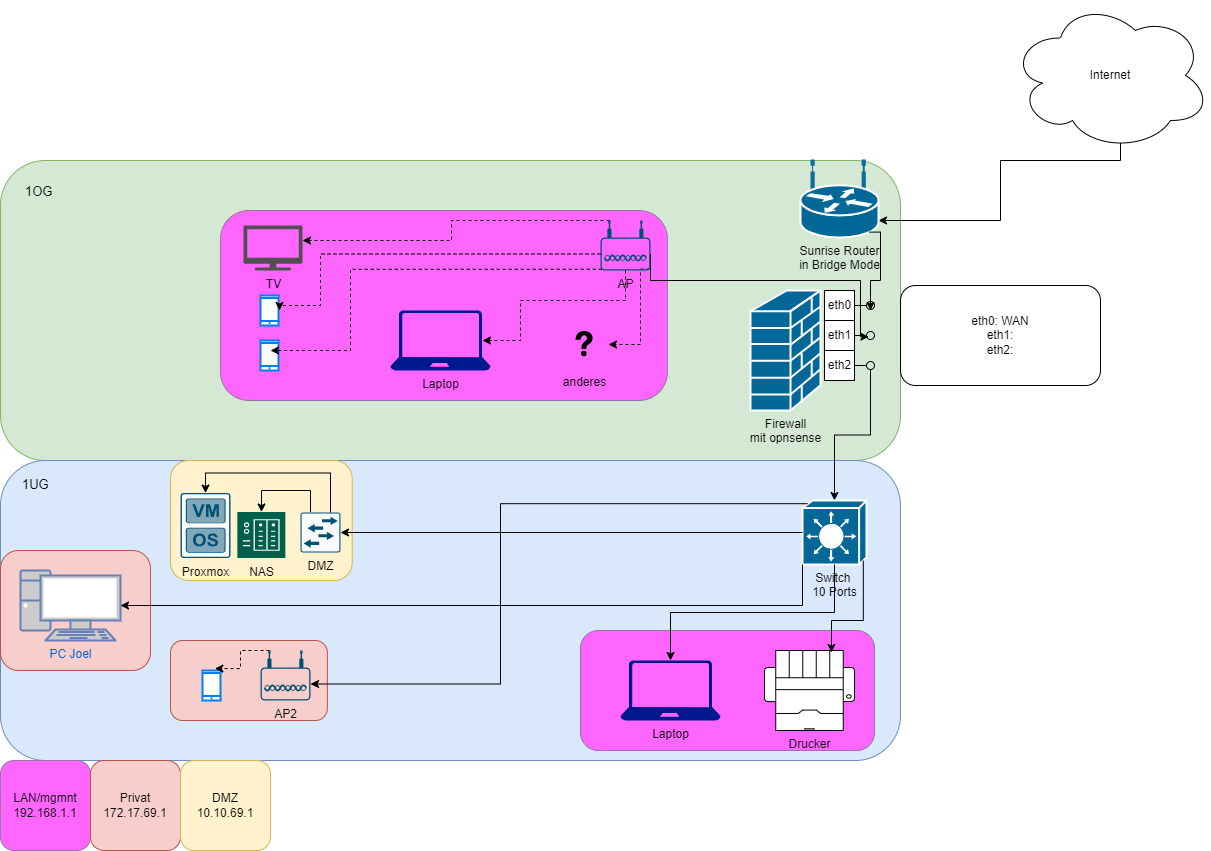

The diagram above was exported from draw.io. Its source (the exported page's mxGraphModel, read from the mxfile embedded in the PNG):
<mxGraphModel dx="1434" dy="836" grid="1" gridSize="10" guides="1" tooltips="1" connect="1" arrows="1" fold="1" page="1" pageScale="1" pageWidth="1654" pageHeight="1169" math="0" shadow="0">
  <root>
    <mxCell id="0" />
    <mxCell id="1" parent="0" />
    <mxCell id="SW6zNc3RaY8Lv-GDIHmE-2" value="" style="rounded=1;whiteSpace=wrap;html=1;fillColor=#d5e8d4;strokeColor=#82b366;" parent="1" vertex="1">
      <mxGeometry x="190" y="160" width="900" height="300" as="geometry" />
    </mxCell>
    <mxCell id="SW6zNc3RaY8Lv-GDIHmE-3" value="" style="rounded=1;whiteSpace=wrap;html=1;fillColor=#dae8fc;strokeColor=#6c8ebf;" parent="1" vertex="1">
      <mxGeometry x="190" y="460" width="900" height="300" as="geometry" />
    </mxCell>
    <mxCell id="SW6zNc3RaY8Lv-GDIHmE-9" style="edgeStyle=orthogonalEdgeStyle;rounded=0;orthogonalLoop=1;jettySize=auto;html=1;exitX=0.55;exitY=0.95;exitDx=0;exitDy=0;exitPerimeter=0;" parent="1" source="SW6zNc3RaY8Lv-GDIHmE-4" target="SW6zNc3RaY8Lv-GDIHmE-7" edge="1">
      <mxGeometry relative="1" as="geometry">
        <Array as="points">
          <mxPoint x="1310" y="160" />
          <mxPoint x="1190" y="160" />
          <mxPoint x="1190" y="220" />
        </Array>
      </mxGeometry>
    </mxCell>
    <mxCell id="SW6zNc3RaY8Lv-GDIHmE-4" value="Internet" style="ellipse;shape=cloud;whiteSpace=wrap;html=1;" parent="1" vertex="1">
      <mxGeometry x="1200" width="200" height="150" as="geometry" />
    </mxCell>
    <mxCell id="SW6zNc3RaY8Lv-GDIHmE-6" value="Firewall&lt;div&gt;mit opnsense&lt;/div&gt;" style="shape=mxgraph.cisco.security.firewall;sketch=0;html=1;pointerEvents=1;dashed=0;fillColor=#036897;strokeColor=#ffffff;strokeWidth=2;verticalLabelPosition=bottom;verticalAlign=top;align=center;outlineConnect=0;" parent="1" vertex="1">
      <mxGeometry x="940" y="290" width="70" height="120" as="geometry" />
    </mxCell>
    <mxCell id="SW6zNc3RaY8Lv-GDIHmE-7" value="Sunrise Router&lt;div&gt;in Bridge Mode&lt;/div&gt;" style="shape=mxgraph.cisco.routers.wireless_router;sketch=0;html=1;pointerEvents=1;dashed=0;fillColor=#036897;strokeColor=#ffffff;strokeWidth=2;verticalLabelPosition=bottom;verticalAlign=top;align=center;outlineConnect=0;" parent="1" vertex="1">
      <mxGeometry x="990" y="160" width="78" height="77" as="geometry" />
    </mxCell>
    <mxCell id="SW6zNc3RaY8Lv-GDIHmE-10" value="eth0" style="html=1;rounded=0;" parent="1" vertex="1">
      <mxGeometry x="1014" y="290" width="30" height="30" as="geometry" />
    </mxCell>
    <mxCell id="SW6zNc3RaY8Lv-GDIHmE-11" value="" style="endArrow=none;html=1;rounded=0;align=center;verticalAlign=top;endFill=0;labelBackgroundColor=none;endSize=2;" parent="1" source="SW6zNc3RaY8Lv-GDIHmE-10" target="SW6zNc3RaY8Lv-GDIHmE-12" edge="1">
      <mxGeometry relative="1" as="geometry" />
    </mxCell>
    <mxCell id="SW6zNc3RaY8Lv-GDIHmE-12" value="" style="ellipse;html=1;fontSize=11;align=center;fillColor=none;points=[];aspect=fixed;resizable=0;verticalAlign=bottom;labelPosition=center;verticalLabelPosition=top;flipH=1;" parent="1" vertex="1">
      <mxGeometry x="1056" y="301" width="8" height="8" as="geometry" />
    </mxCell>
    <mxCell id="SW6zNc3RaY8Lv-GDIHmE-14" value="eth1" style="html=1;rounded=0;" parent="1" vertex="1">
      <mxGeometry x="1014" y="320" width="30" height="30" as="geometry" />
    </mxCell>
    <mxCell id="SW6zNc3RaY8Lv-GDIHmE-15" value="" style="endArrow=none;html=1;rounded=0;align=center;verticalAlign=top;endFill=0;labelBackgroundColor=none;endSize=2;" parent="1" source="SW6zNc3RaY8Lv-GDIHmE-14" target="SW6zNc3RaY8Lv-GDIHmE-16" edge="1">
      <mxGeometry relative="1" as="geometry" />
    </mxCell>
    <mxCell id="SW6zNc3RaY8Lv-GDIHmE-16" value="" style="ellipse;html=1;fontSize=11;align=center;fillColor=none;points=[];aspect=fixed;resizable=0;verticalAlign=bottom;labelPosition=center;verticalLabelPosition=top;flipH=1;" parent="1" vertex="1">
      <mxGeometry x="1056" y="331" width="8" height="8" as="geometry" />
    </mxCell>
    <mxCell id="SW6zNc3RaY8Lv-GDIHmE-17" value="eth2" style="html=1;rounded=0;" parent="1" vertex="1">
      <mxGeometry x="1014" y="350" width="30" height="30" as="geometry" />
    </mxCell>
    <mxCell id="SW6zNc3RaY8Lv-GDIHmE-18" value="" style="endArrow=none;html=1;rounded=0;align=center;verticalAlign=top;endFill=0;labelBackgroundColor=none;endSize=2;" parent="1" source="SW6zNc3RaY8Lv-GDIHmE-17" target="SW6zNc3RaY8Lv-GDIHmE-19" edge="1">
      <mxGeometry relative="1" as="geometry" />
    </mxCell>
    <mxCell id="SW6zNc3RaY8Lv-GDIHmE-27" style="edgeStyle=orthogonalEdgeStyle;rounded=0;orthogonalLoop=1;jettySize=auto;html=1;" parent="1" source="SW6zNc3RaY8Lv-GDIHmE-19" target="SW6zNc3RaY8Lv-GDIHmE-22" edge="1">
      <mxGeometry relative="1" as="geometry" />
    </mxCell>
    <mxCell id="SW6zNc3RaY8Lv-GDIHmE-19" value="" style="ellipse;html=1;fontSize=11;align=center;fillColor=none;points=[];aspect=fixed;resizable=0;verticalAlign=bottom;labelPosition=center;verticalLabelPosition=top;flipH=1;" parent="1" vertex="1">
      <mxGeometry x="1056" y="361" width="8" height="8" as="geometry" />
    </mxCell>
    <mxCell id="SW6zNc3RaY8Lv-GDIHmE-20" style="edgeStyle=orthogonalEdgeStyle;rounded=0;orthogonalLoop=1;jettySize=auto;html=1;exitX=0.88;exitY=0.93;exitDx=0;exitDy=0;exitPerimeter=0;entryX=0.5;entryY=1.125;entryDx=0;entryDy=0;entryPerimeter=0;" parent="1" source="SW6zNc3RaY8Lv-GDIHmE-7" target="SW6zNc3RaY8Lv-GDIHmE-12" edge="1">
      <mxGeometry relative="1" as="geometry">
        <Array as="points">
          <mxPoint x="1070" y="232" />
          <mxPoint x="1070" y="280" />
          <mxPoint x="1060" y="280" />
        </Array>
      </mxGeometry>
    </mxCell>
    <mxCell id="SW6zNc3RaY8Lv-GDIHmE-22" value="Switch&amp;nbsp;&lt;div&gt;10 Ports&lt;/div&gt;" style="shape=mxgraph.cisco.switches.layer_3_switch;sketch=0;html=1;pointerEvents=1;dashed=0;fillColor=#036897;strokeColor=#ffffff;strokeWidth=2;verticalLabelPosition=bottom;verticalAlign=top;align=center;outlineConnect=0;" parent="1" vertex="1">
      <mxGeometry x="992" y="500" width="64" height="64" as="geometry" />
    </mxCell>
    <mxCell id="SW6zNc3RaY8Lv-GDIHmE-28" value="" style="rounded=1;whiteSpace=wrap;html=1;fillColor=#FF66FF;strokeColor=#9673a6;" parent="1" vertex="1">
      <mxGeometry x="410" y="210" width="446.88" height="190" as="geometry" />
    </mxCell>
    <mxCell id="SW6zNc3RaY8Lv-GDIHmE-64" style="edgeStyle=orthogonalEdgeStyle;rounded=0;orthogonalLoop=1;jettySize=auto;html=1;exitX=0.18;exitY=0;exitDx=0;exitDy=0;exitPerimeter=0;dashed=1;" parent="1" source="SW6zNc3RaY8Lv-GDIHmE-25" target="SW6zNc3RaY8Lv-GDIHmE-59" edge="1">
      <mxGeometry relative="1" as="geometry">
        <Array as="points">
          <mxPoint x="641" y="220" />
          <mxPoint x="641" y="240" />
        </Array>
      </mxGeometry>
    </mxCell>
    <mxCell id="SW6zNc3RaY8Lv-GDIHmE-71" style="edgeStyle=orthogonalEdgeStyle;rounded=0;orthogonalLoop=1;jettySize=auto;html=1;exitX=0.975;exitY=0.975;exitDx=0;exitDy=0;exitPerimeter=0;entryX=1;entryY=0.5;entryDx=0;entryDy=0;dashed=1;" parent="1" source="SW6zNc3RaY8Lv-GDIHmE-25" target="SW6zNc3RaY8Lv-GDIHmE-68" edge="1">
      <mxGeometry relative="1" as="geometry">
        <Array as="points">
          <mxPoint x="830" y="269" />
          <mxPoint x="830" y="344" />
        </Array>
      </mxGeometry>
    </mxCell>
    <mxCell id="SW6zNc3RaY8Lv-GDIHmE-25" value="AP" style="points=[[0.03,0.36,0],[0.18,0,0],[0.5,0.34,0],[0.82,0,0],[0.97,0.36,0],[1,0.67,0],[0.975,0.975,0],[0.5,1,0],[0.025,0.975,0],[0,0.67,0]];verticalLabelPosition=bottom;sketch=0;html=1;verticalAlign=top;aspect=fixed;align=center;pointerEvents=1;shape=mxgraph.cisco19.wireless_access_point;fillColor=#005073;strokeColor=none;" parent="1" vertex="1">
      <mxGeometry x="790" y="220" width="50" height="50" as="geometry" />
    </mxCell>
    <mxCell id="SW6zNc3RaY8Lv-GDIHmE-33" value="" style="rounded=1;whiteSpace=wrap;html=1;fillColor=#fff2cc;strokeColor=#d6b656;" parent="1" vertex="1">
      <mxGeometry x="360" y="460" width="181.72" height="120" as="geometry" />
    </mxCell>
    <mxCell id="SW6zNc3RaY8Lv-GDIHmE-44" style="edgeStyle=orthogonalEdgeStyle;rounded=0;orthogonalLoop=1;jettySize=auto;html=1;exitX=0.25;exitY=0;exitDx=0;exitDy=0;exitPerimeter=0;" parent="1" source="SW6zNc3RaY8Lv-GDIHmE-30" target="SW6zNc3RaY8Lv-GDIHmE-42" edge="1">
      <mxGeometry relative="1" as="geometry">
        <Array as="points">
          <mxPoint x="500" y="490" />
          <mxPoint x="451" y="490" />
        </Array>
      </mxGeometry>
    </mxCell>
    <mxCell id="SW6zNc3RaY8Lv-GDIHmE-30" value="DMZ" style="sketch=0;points=[[0.015,0.015,0],[0.985,0.015,0],[0.985,0.985,0],[0.015,0.985,0],[0.25,0,0],[0.5,0,0],[0.75,0,0],[1,0.25,0],[1,0.5,0],[1,0.75,0],[0.75,1,0],[0.5,1,0],[0.25,1,0],[0,0.75,0],[0,0.5,0],[0,0.25,0]];verticalLabelPosition=bottom;html=1;verticalAlign=top;aspect=fixed;align=center;pointerEvents=1;shape=mxgraph.cisco19.rect;prIcon=l2_switch;fillColor=#FAFAFA;strokeColor=#005073;" parent="1" vertex="1">
      <mxGeometry x="490" y="512" width="40" height="40" as="geometry" />
    </mxCell>
    <mxCell id="SW6zNc3RaY8Lv-GDIHmE-35" value="" style="rounded=1;whiteSpace=wrap;html=1;fillColor=#FF66FF;strokeColor=#9673a6;" parent="1" vertex="1">
      <mxGeometry x="770" y="630" width="294" height="120" as="geometry" />
    </mxCell>
    <mxCell id="SW6zNc3RaY8Lv-GDIHmE-34" value="Drucker" style="verticalLabelPosition=bottom;html=1;verticalAlign=top;align=center;shape=mxgraph.floorplan.printer;" parent="1" vertex="1">
      <mxGeometry x="954" y="650" width="90" height="80" as="geometry" />
    </mxCell>
    <mxCell id="SW6zNc3RaY8Lv-GDIHmE-26" style="edgeStyle=orthogonalEdgeStyle;rounded=0;orthogonalLoop=1;jettySize=auto;html=1;exitX=1;exitY=0.67;exitDx=0;exitDy=0;exitPerimeter=0;entryX=0.703;entryY=0.647;entryDx=0;entryDy=0;entryPerimeter=0;" parent="1" source="SW6zNc3RaY8Lv-GDIHmE-25" target="SW6zNc3RaY8Lv-GDIHmE-16" edge="1">
      <mxGeometry relative="1" as="geometry">
        <Array as="points">
          <mxPoint x="840" y="280" />
          <mxPoint x="1050" y="280" />
          <mxPoint x="1050" y="336" />
        </Array>
      </mxGeometry>
    </mxCell>
    <mxCell id="SW6zNc3RaY8Lv-GDIHmE-38" value="" style="rounded=1;whiteSpace=wrap;html=1;fillColor=#f8cecc;strokeColor=#b85450;" parent="1" vertex="1">
      <mxGeometry x="190" y="550" width="150" height="120" as="geometry" />
    </mxCell>
    <mxCell id="SW6zNc3RaY8Lv-GDIHmE-37" value="PC Joel" style="fontColor=#0066CC;verticalAlign=top;verticalLabelPosition=bottom;labelPosition=center;align=center;html=1;outlineConnect=0;fillColor=#CCCCCC;strokeColor=#6881B3;gradientColor=none;gradientDirection=north;strokeWidth=2;shape=mxgraph.networks.pc;" parent="1" vertex="1">
      <mxGeometry x="210" y="570" width="100" height="70" as="geometry" />
    </mxCell>
    <mxCell id="SW6zNc3RaY8Lv-GDIHmE-39" style="edgeStyle=orthogonalEdgeStyle;rounded=0;orthogonalLoop=1;jettySize=auto;html=1;exitX=0;exitY=1;exitDx=0;exitDy=0;exitPerimeter=0;entryX=1;entryY=0.5;entryDx=0;entryDy=0;entryPerimeter=0;" parent="1" source="SW6zNc3RaY8Lv-GDIHmE-22" target="SW6zNc3RaY8Lv-GDIHmE-37" edge="1">
      <mxGeometry relative="1" as="geometry" />
    </mxCell>
    <mxCell id="SW6zNc3RaY8Lv-GDIHmE-41" value="Proxmox" style="sketch=0;points=[[0.015,0.015,0],[0.985,0.015,0],[0.985,0.985,0],[0.015,0.985,0],[0.25,0,0],[0.5,0,0],[0.75,0,0],[1,0.25,0],[1,0.5,0],[1,0.75,0],[0.75,1,0],[0.5,1,0],[0.25,1,0],[0,0.75,0],[0,0.5,0],[0,0.25,0]];verticalLabelPosition=bottom;html=1;verticalAlign=top;aspect=fixed;align=center;pointerEvents=1;shape=mxgraph.cisco19.rect;prIcon=hypervisor;fillColor=#FAFAFA;strokeColor=#005073;" parent="1" vertex="1">
      <mxGeometry x="370" y="492.5" width="50" height="65" as="geometry" />
    </mxCell>
    <mxCell id="SW6zNc3RaY8Lv-GDIHmE-42" value="NAS" style="sketch=0;pointerEvents=1;shadow=0;dashed=0;html=1;strokeColor=none;fillColor=#005F4B;labelPosition=center;verticalLabelPosition=bottom;verticalAlign=top;align=center;outlineConnect=0;shape=mxgraph.veeam2.nas;" parent="1" vertex="1">
      <mxGeometry x="426.86" y="511.5" width="48" height="46" as="geometry" />
    </mxCell>
    <mxCell id="SW6zNc3RaY8Lv-GDIHmE-31" style="edgeStyle=orthogonalEdgeStyle;rounded=0;orthogonalLoop=1;jettySize=auto;html=1;exitX=0;exitY=0.5;exitDx=0;exitDy=0;exitPerimeter=0;entryX=1;entryY=0.5;entryDx=0;entryDy=0;entryPerimeter=0;" parent="1" source="SW6zNc3RaY8Lv-GDIHmE-22" target="SW6zNc3RaY8Lv-GDIHmE-30" edge="1">
      <mxGeometry relative="1" as="geometry" />
    </mxCell>
    <mxCell id="SW6zNc3RaY8Lv-GDIHmE-45" style="edgeStyle=orthogonalEdgeStyle;rounded=0;orthogonalLoop=1;jettySize=auto;html=1;exitX=0.75;exitY=0;exitDx=0;exitDy=0;exitPerimeter=0;entryX=0.5;entryY=0;entryDx=0;entryDy=0;entryPerimeter=0;" parent="1" source="SW6zNc3RaY8Lv-GDIHmE-30" target="SW6zNc3RaY8Lv-GDIHmE-41" edge="1">
      <mxGeometry relative="1" as="geometry" />
    </mxCell>
    <mxCell id="SW6zNc3RaY8Lv-GDIHmE-46" value="Laptop" style="sketch=0;aspect=fixed;pointerEvents=1;shadow=0;dashed=0;html=1;strokeColor=none;labelPosition=center;verticalLabelPosition=bottom;verticalAlign=top;align=center;fillColor=#00188D;shape=mxgraph.azure.laptop" parent="1" vertex="1">
      <mxGeometry x="810" y="660" width="100" height="60" as="geometry" />
    </mxCell>
    <mxCell id="SW6zNc3RaY8Lv-GDIHmE-48" style="edgeStyle=orthogonalEdgeStyle;rounded=0;orthogonalLoop=1;jettySize=auto;html=1;exitX=0.95;exitY=0.94;exitDx=0;exitDy=0;exitPerimeter=0;entryX=0.744;entryY=0.025;entryDx=0;entryDy=0;entryPerimeter=0;" parent="1" source="SW6zNc3RaY8Lv-GDIHmE-22" target="SW6zNc3RaY8Lv-GDIHmE-34" edge="1">
      <mxGeometry relative="1" as="geometry">
        <Array as="points">
          <mxPoint x="1053" y="620" />
          <mxPoint x="1021" y="620" />
        </Array>
      </mxGeometry>
    </mxCell>
    <mxCell id="SW6zNc3RaY8Lv-GDIHmE-49" style="edgeStyle=orthogonalEdgeStyle;rounded=0;orthogonalLoop=1;jettySize=auto;html=1;exitX=0.5;exitY=1;exitDx=0;exitDy=0;exitPerimeter=0;entryX=0.5;entryY=0;entryDx=0;entryDy=0;entryPerimeter=0;" parent="1" source="SW6zNc3RaY8Lv-GDIHmE-22" target="SW6zNc3RaY8Lv-GDIHmE-46" edge="1">
      <mxGeometry relative="1" as="geometry" />
    </mxCell>
    <mxCell id="SW6zNc3RaY8Lv-GDIHmE-52" value="" style="rounded=1;whiteSpace=wrap;html=1;fillColor=#f8cecc;strokeColor=#b85450;" parent="1" vertex="1">
      <mxGeometry x="360" y="640" width="156.88" height="80" as="geometry" />
    </mxCell>
    <mxCell id="SW6zNc3RaY8Lv-GDIHmE-50" value="AP2" style="points=[[0.03,0.36,0],[0.18,0,0],[0.5,0.34,0],[0.82,0,0],[0.97,0.36,0],[1,0.67,0],[0.975,0.975,0],[0.5,1,0],[0.025,0.975,0],[0,0.67,0]];verticalLabelPosition=bottom;sketch=0;html=1;verticalAlign=top;aspect=fixed;align=center;pointerEvents=1;shape=mxgraph.cisco19.wireless_access_point;fillColor=#005073;strokeColor=none;" parent="1" vertex="1">
      <mxGeometry x="450" y="650" width="50" height="50" as="geometry" />
    </mxCell>
    <mxCell id="SW6zNc3RaY8Lv-GDIHmE-51" style="edgeStyle=orthogonalEdgeStyle;rounded=0;orthogonalLoop=1;jettySize=auto;html=1;exitX=0.08;exitY=0.05;exitDx=0;exitDy=0;exitPerimeter=0;entryX=1;entryY=0.67;entryDx=0;entryDy=0;entryPerimeter=0;" parent="1" source="SW6zNc3RaY8Lv-GDIHmE-22" target="SW6zNc3RaY8Lv-GDIHmE-50" edge="1">
      <mxGeometry relative="1" as="geometry">
        <Array as="points">
          <mxPoint x="690" y="503" />
          <mxPoint x="690" y="684" />
        </Array>
      </mxGeometry>
    </mxCell>
    <mxCell id="SW6zNc3RaY8Lv-GDIHmE-53" value="LAN/mgmnt&lt;div&gt;192.168.1.1&lt;/div&gt;" style="rounded=1;whiteSpace=wrap;html=1;fillColor=#FF66FF;strokeColor=#9673a6;" parent="1" vertex="1">
      <mxGeometry x="190" y="760" width="90" height="90" as="geometry" />
    </mxCell>
    <mxCell id="SW6zNc3RaY8Lv-GDIHmE-54" value="Privat&lt;div&gt;172.17.69.1&lt;/div&gt;" style="rounded=1;whiteSpace=wrap;html=1;fillColor=#f8cecc;strokeColor=#b85450;" parent="1" vertex="1">
      <mxGeometry x="280" y="760" width="90" height="90" as="geometry" />
    </mxCell>
    <mxCell id="SW6zNc3RaY8Lv-GDIHmE-55" value="DMZ&lt;div&gt;10.10.69.1&lt;/div&gt;" style="rounded=1;whiteSpace=wrap;html=1;fillColor=#fff2cc;strokeColor=#d6b656;" parent="1" vertex="1">
      <mxGeometry x="370" y="760" width="90" height="90" as="geometry" />
    </mxCell>
    <mxCell id="SW6zNc3RaY8Lv-GDIHmE-57" value="&lt;div style=&quot;text-align: center;&quot;&gt;&lt;span style=&quot;background-color: initial;&quot;&gt;&lt;font style=&quot;font-size: 13px;&quot;&gt;1OG&lt;/font&gt;&lt;/span&gt;&lt;/div&gt;" style="text;whiteSpace=wrap;html=1;" parent="1" vertex="1">
      <mxGeometry x="212.5" y="177" width="45" height="33" as="geometry" />
    </mxCell>
    <mxCell id="SW6zNc3RaY8Lv-GDIHmE-58" value="&lt;span style=&quot;color: rgb(0, 0, 0); font-family: Helvetica; font-size: 13px; font-style: normal; font-variant-ligatures: normal; font-variant-caps: normal; font-weight: 400; letter-spacing: normal; orphans: 2; text-align: center; text-indent: 0px; text-transform: none; widows: 2; word-spacing: 0px; -webkit-text-stroke-width: 0px; white-space: normal; text-decoration-thickness: initial; text-decoration-style: initial; text-decoration-color: initial; float: none; display: inline !important;&quot;&gt;1UG&lt;/span&gt;" style="text;whiteSpace=wrap;html=1;" parent="1" vertex="1">
      <mxGeometry x="210" y="470" width="40" height="30" as="geometry" />
    </mxCell>
    <mxCell id="SW6zNc3RaY8Lv-GDIHmE-59" value="TV" style="sketch=0;pointerEvents=1;shadow=0;dashed=0;html=1;strokeColor=none;fillColor=#505050;labelPosition=center;verticalLabelPosition=bottom;verticalAlign=top;outlineConnect=0;align=center;shape=mxgraph.office.devices.tv;" parent="1" vertex="1">
      <mxGeometry x="433" y="225" width="59" height="45" as="geometry" />
    </mxCell>
    <mxCell id="SW6zNc3RaY8Lv-GDIHmE-60" value="" style="html=1;verticalLabelPosition=bottom;align=center;labelBackgroundColor=#ffffff;verticalAlign=top;strokeWidth=2;strokeColor=#0080F0;shadow=0;dashed=0;shape=mxgraph.ios7.icons.smartphone;" parent="1" vertex="1">
      <mxGeometry x="450" y="295" width="18" height="30" as="geometry" />
    </mxCell>
    <mxCell id="SW6zNc3RaY8Lv-GDIHmE-61" value="" style="html=1;verticalLabelPosition=bottom;align=center;labelBackgroundColor=#ffffff;verticalAlign=top;strokeWidth=2;strokeColor=#0080F0;shadow=0;dashed=0;shape=mxgraph.ios7.icons.smartphone;" parent="1" vertex="1">
      <mxGeometry x="450" y="340" width="18" height="30" as="geometry" />
    </mxCell>
    <mxCell id="SW6zNc3RaY8Lv-GDIHmE-63" value="Laptop" style="sketch=0;aspect=fixed;pointerEvents=1;shadow=0;dashed=0;html=1;strokeColor=none;labelPosition=center;verticalLabelPosition=bottom;verticalAlign=top;align=center;fillColor=#00188D;shape=mxgraph.azure.laptop" parent="1" vertex="1">
      <mxGeometry x="580" y="310" width="100" height="60" as="geometry" />
    </mxCell>
    <mxCell id="SW6zNc3RaY8Lv-GDIHmE-65" style="edgeStyle=orthogonalEdgeStyle;rounded=0;orthogonalLoop=1;jettySize=auto;html=1;exitX=0;exitY=0.67;exitDx=0;exitDy=0;exitPerimeter=0;entryX=1.056;entryY=0.5;entryDx=0;entryDy=0;entryPerimeter=0;dashed=1;" parent="1" source="SW6zNc3RaY8Lv-GDIHmE-25" target="SW6zNc3RaY8Lv-GDIHmE-60" edge="1">
      <mxGeometry relative="1" as="geometry">
        <Array as="points">
          <mxPoint x="510" y="254" />
          <mxPoint x="510" y="305" />
        </Array>
      </mxGeometry>
    </mxCell>
    <mxCell id="SW6zNc3RaY8Lv-GDIHmE-66" style="edgeStyle=orthogonalEdgeStyle;rounded=0;orthogonalLoop=1;jettySize=auto;html=1;exitX=0.025;exitY=0.975;exitDx=0;exitDy=0;exitPerimeter=0;entryX=0.556;entryY=0.333;entryDx=0;entryDy=0;entryPerimeter=0;dashed=1;" parent="1" source="SW6zNc3RaY8Lv-GDIHmE-25" target="SW6zNc3RaY8Lv-GDIHmE-61" edge="1">
      <mxGeometry relative="1" as="geometry">
        <Array as="points">
          <mxPoint x="540" y="269" />
          <mxPoint x="540" y="350" />
        </Array>
      </mxGeometry>
    </mxCell>
    <mxCell id="SW6zNc3RaY8Lv-GDIHmE-67" style="edgeStyle=orthogonalEdgeStyle;rounded=0;orthogonalLoop=1;jettySize=auto;html=1;entryX=0.92;entryY=0.5;entryDx=0;entryDy=0;entryPerimeter=0;dashed=1;" parent="1" source="SW6zNc3RaY8Lv-GDIHmE-25" target="SW6zNc3RaY8Lv-GDIHmE-63" edge="1">
      <mxGeometry relative="1" as="geometry">
        <Array as="points">
          <mxPoint x="815" y="300" />
          <mxPoint x="710" y="300" />
          <mxPoint x="710" y="340" />
        </Array>
      </mxGeometry>
    </mxCell>
    <mxCell id="SW6zNc3RaY8Lv-GDIHmE-68" value="&lt;span style=&quot;background-color: rgb(255, 102, 255);&quot;&gt;anderes&lt;/span&gt;" style="shape=image;html=1;verticalAlign=top;verticalLabelPosition=bottom;labelBackgroundColor=#ffffff;imageAspect=0;aspect=fixed;image=https://cdn2.iconfinder.com/data/icons/metroicons/48/questionmark.png" parent="1" vertex="1">
      <mxGeometry x="750" y="320" width="48" height="48" as="geometry" />
    </mxCell>
    <mxCell id="SW6zNc3RaY8Lv-GDIHmE-72" value="" style="html=1;verticalLabelPosition=bottom;align=center;labelBackgroundColor=#ffffff;verticalAlign=top;strokeWidth=2;strokeColor=#0080F0;shadow=0;dashed=0;shape=mxgraph.ios7.icons.smartphone;" parent="1" vertex="1">
      <mxGeometry x="392" y="670" width="18" height="30" as="geometry" />
    </mxCell>
    <mxCell id="SW6zNc3RaY8Lv-GDIHmE-73" style="edgeStyle=orthogonalEdgeStyle;rounded=0;orthogonalLoop=1;jettySize=auto;html=1;exitX=0.18;exitY=0;exitDx=0;exitDy=0;exitPerimeter=0;entryX=0.686;entryY=-0.065;entryDx=0;entryDy=0;entryPerimeter=0;dashed=1;" parent="1" source="SW6zNc3RaY8Lv-GDIHmE-50" target="SW6zNc3RaY8Lv-GDIHmE-72" edge="1">
      <mxGeometry relative="1" as="geometry">
        <Array as="points">
          <mxPoint x="430" y="650" />
          <mxPoint x="430" y="668" />
        </Array>
      </mxGeometry>
    </mxCell>
    <mxCell id="SW6zNc3RaY8Lv-GDIHmE-74" value="eth0: WAN&lt;div&gt;eth1:&lt;/div&gt;&lt;div&gt;eth2:&lt;/div&gt;" style="rounded=1;whiteSpace=wrap;html=1;" parent="1" vertex="1">
      <mxGeometry x="1090" y="285" width="200" height="100" as="geometry" />
    </mxCell>
  </root>
</mxGraphModel>